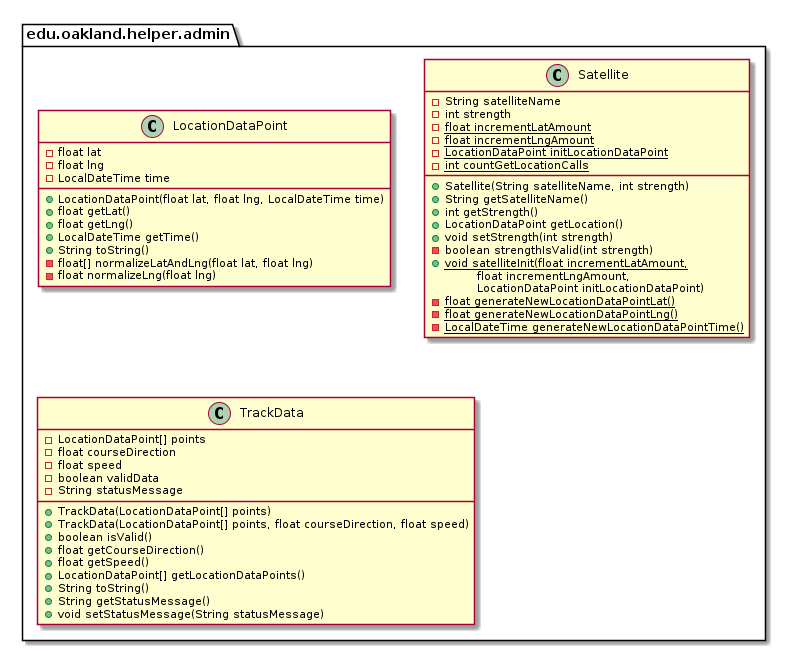

The diagram above was rendered by PlantUML. Its source (embedded in the PNG):
@startuml AdminHelperPackage

package edu.oakland.helper.admin {
    
}


package edu.oakland.helper.admin {
    class LocationDataPoint {
        - float lat
        - float lng
        - LocalDateTime time
        + LocationDataPoint(float lat, float lng, LocalDateTime time)
        + float getLat()
        + float getLng()
        + LocalDateTime getTime()
        + String toString()
        - float[] normalizeLatAndLng(float lat, float lng)
        - float normalizeLng(float lng)
    }
}


package edu.oakland.helper.admin {
    class Satellite {
        - String satelliteName
        - int strength
        {static} - float incrementLatAmount
        {static} - float incrementLngAmount
        {static} - LocationDataPoint initLocationDataPoint
        {static} - int countGetLocationCalls
        __
        + Satellite(String satelliteName, int strength)
        + String getSatelliteName()
        + int getStrength()
        + LocationDataPoint getLocation()
        + void setStrength(int strength)
        - boolean strengthIsValid(int strength)
        {static} + void satelliteInit(float incrementLatAmount,
        \tfloat incrementLngAmount,
        \tLocationDataPoint initLocationDataPoint)
        {static} - float generateNewLocationDataPointLat()
        {static} - float generateNewLocationDataPointLng()
        {static} - LocalDateTime generateNewLocationDataPointTime()
    }
}


package edu.oakland.helper.admin {
    class TrackData {
        - LocationDataPoint[] points
        - float courseDirection
        - float speed
        - boolean validData
        - String statusMessage
        + TrackData(LocationDataPoint[] points)
        + TrackData(LocationDataPoint[] points, float courseDirection, float speed)
        + boolean isValid()
        + float getCourseDirection()
        + float getSpeed()
        + LocationDataPoint[] getLocationDataPoints()
        + String toString()
        + String getStatusMessage()
        + void setStatusMessage(String statusMessage)
    }
}


@enduml